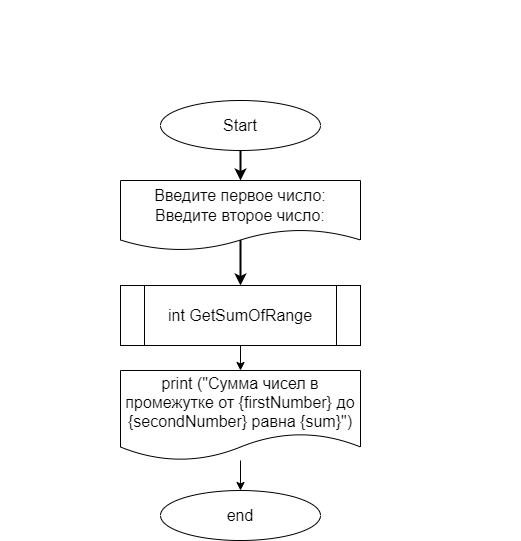

The diagram above was exported from draw.io. Its source (the exported page's mxGraphModel, read from the mxfile embedded in the PNG):
<mxGraphModel dx="919" dy="432" grid="1" gridSize="10" guides="1" tooltips="1" connect="1" arrows="1" fold="1" page="1" pageScale="1" pageWidth="850" pageHeight="1100" math="0" shadow="0">
  <root>
    <mxCell id="0" />
    <mxCell id="1" parent="0" />
    <mxCell id="2" value="" style="edgeStyle=none;html=1;strokeWidth=2;fontFamily=Helvetica;fontSize=16;fontColor=#000000;" edge="1" parent="1" source="3">
      <mxGeometry relative="1" as="geometry">
        <mxPoint x="260" y="190" as="targetPoint" />
      </mxGeometry>
    </mxCell>
    <mxCell id="3" value="Start" style="ellipse;whiteSpace=wrap;html=1;labelBackgroundColor=#FFFFFF;fontSize=16;fontColor=#000000;labelBorderColor=none;" vertex="1" parent="1">
      <mxGeometry x="180" y="110" width="160" height="50" as="geometry" />
    </mxCell>
    <mxCell id="4" value="" style="edgeStyle=none;html=1;" edge="1" parent="1" source="5" target="10">
      <mxGeometry relative="1" as="geometry" />
    </mxCell>
    <mxCell id="5" value="&lt;div style=&quot;font-size: 16px; line-height: 22px;&quot;&gt;&lt;div style=&quot;line-height: 22px; font-size: 16px;&quot;&gt;&lt;div style=&quot;line-height: 22px;&quot;&gt;&lt;font style=&quot;background-color: rgb(255, 255, 255);&quot; color=&quot;#000000&quot;&gt;int GetSumOfRange&lt;/font&gt;&lt;/div&gt;&lt;/div&gt;&lt;/div&gt;" style="shape=process;whiteSpace=wrap;html=1;backgroundOutline=1;fontSize=16;" vertex="1" parent="1">
      <mxGeometry x="140" y="295" width="240" height="60" as="geometry" />
    </mxCell>
    <mxCell id="6" value="&lt;div style=&quot;font-size: 17px; line-height: 22px;&quot;&gt;&lt;div style=&quot;&quot;&gt;&lt;div style=&quot;font-size: 16px; line-height: 22px;&quot;&gt;&lt;div style=&quot;&quot;&gt;&lt;div style=&quot;line-height: 22px;&quot;&gt;&lt;div style=&quot;&quot;&gt;&lt;div style=&quot;line-height: 22px;&quot;&gt;&lt;div style=&quot;&quot;&gt;&lt;div style=&quot;line-height: 22px;&quot;&gt;&lt;div style=&quot;&quot;&gt;&lt;span style=&quot;font-weight: bold;&quot;&gt;&lt;font color=&quot;#ffffff&quot;&gt;Задача 66.&lt;/font&gt;&lt;/span&gt;&lt;/div&gt;&lt;div style=&quot;&quot;&gt;&lt;span style=&quot;font-weight: bold;&quot;&gt;&lt;font color=&quot;#ffffff&quot;&gt;Задайте значения M и N. Напишите программу, которая найдёт&lt;/font&gt;&lt;/span&gt;&lt;/div&gt;&lt;div style=&quot;&quot;&gt;&lt;span style=&quot;font-weight: bold;&quot;&gt;&lt;font color=&quot;#ffffff&quot;&gt;&amp;nbsp;сумму натуральных элементов в промежутке от M до N.&lt;/font&gt;&lt;/span&gt;&lt;/div&gt;&lt;/div&gt;&lt;/div&gt;&lt;/div&gt;&lt;/div&gt;&lt;/div&gt;&lt;/div&gt;&lt;/div&gt;&lt;/div&gt;&lt;/div&gt;" style="text;html=1;align=left;verticalAlign=middle;resizable=0;points=[];autosize=1;strokeColor=none;fillColor=none;" vertex="1" parent="1">
      <mxGeometry x="20" y="10" width="520" height="80" as="geometry" />
    </mxCell>
    <mxCell id="7" value="" style="edgeStyle=none;html=1;strokeWidth=2;fontFamily=Helvetica;fontSize=16;fontColor=#000000;" edge="1" parent="1" target="5">
      <mxGeometry relative="1" as="geometry">
        <mxPoint x="260" y="240" as="sourcePoint" />
      </mxGeometry>
    </mxCell>
    <mxCell id="8" value="Введите первое число:&lt;br&gt;Введите второе число:" style="shape=document;whiteSpace=wrap;html=1;boundedLbl=1;labelBackgroundColor=#FFFFFF;fontFamily=Helvetica;fontSize=16;fontColor=#000000;" vertex="1" parent="1">
      <mxGeometry x="140" y="190" width="240" height="70" as="geometry" />
    </mxCell>
    <mxCell id="9" value="" style="edgeStyle=none;html=1;fontSize=16;fontColor=#000000;labelBackgroundColor=#FFFFFF;labelBorderColor=none;" edge="1" parent="1" source="10" target="11">
      <mxGeometry relative="1" as="geometry" />
    </mxCell>
    <mxCell id="10" value="&lt;font style=&quot;font-size: 16px;&quot;&gt;print (&quot;Сумма чисел в промежутке от {firstNumber} до {secondNumber} равна {sum}&quot;)&lt;/font&gt;" style="shape=document;whiteSpace=wrap;html=1;boundedLbl=1;labelBackgroundColor=#FFFFFF;fontSize=16;fontColor=#000000;labelBorderColor=none;" vertex="1" parent="1">
      <mxGeometry x="140" y="380" width="240" height="90" as="geometry" />
    </mxCell>
    <mxCell id="11" value="end" style="ellipse;whiteSpace=wrap;html=1;labelBackgroundColor=#FFFFFF;fontSize=16;fontColor=#000000;labelBorderColor=none;" vertex="1" parent="1">
      <mxGeometry x="180" y="500" width="160" height="50" as="geometry" />
    </mxCell>
  </root>
</mxGraphModel>